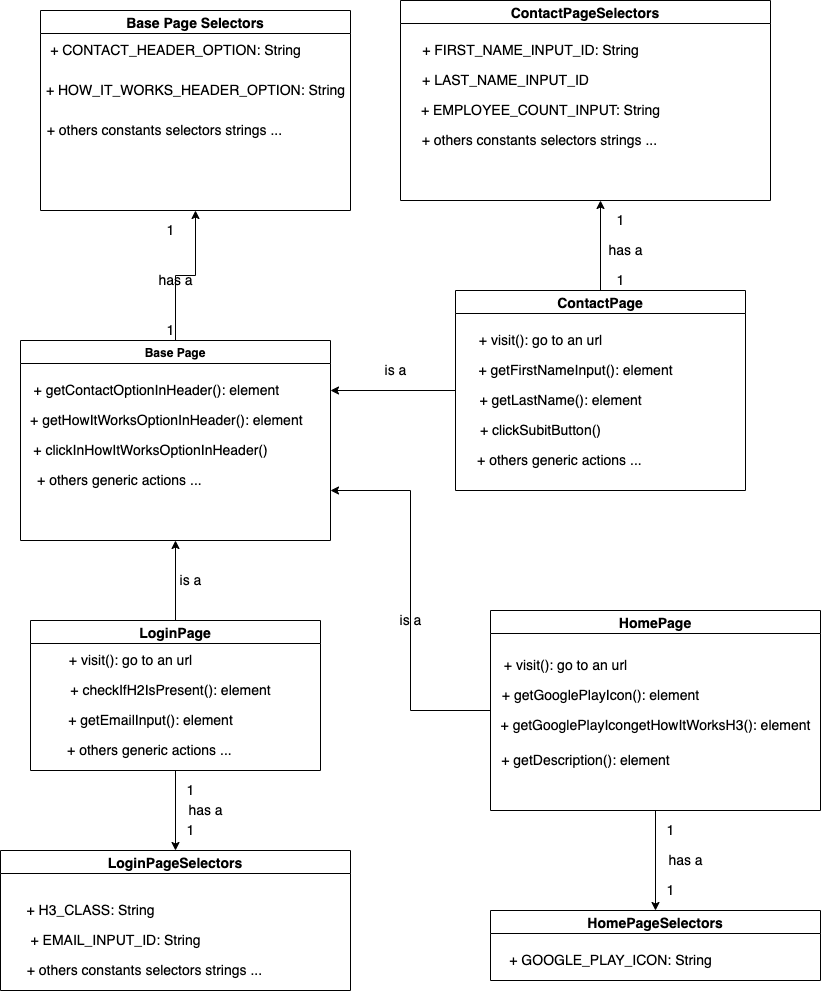

The diagram above was exported from draw.io. Its source (the exported page's mxGraphModel, read from the mxfile embedded in the PNG):
<mxGraphModel dx="1426" dy="1869" grid="1" gridSize="10" guides="1" tooltips="1" connect="1" arrows="1" fold="1" page="1" pageScale="1" pageWidth="850" pageHeight="1100" math="0" shadow="0">
  <root>
    <mxCell id="0" />
    <mxCell id="1" parent="0" />
    <mxCell id="pK39MIg111-6rhRXi_rF-44" style="edgeStyle=orthogonalEdgeStyle;rounded=0;orthogonalLoop=1;jettySize=auto;html=1;fontSize=14;entryX=0.5;entryY=1;entryDx=0;entryDy=0;" parent="1" source="pK39MIg111-6rhRXi_rF-2" target="pK39MIg111-6rhRXi_rF-13" edge="1">
      <mxGeometry relative="1" as="geometry">
        <mxPoint x="165" y="-20" as="targetPoint" />
      </mxGeometry>
    </mxCell>
    <mxCell id="pK39MIg111-6rhRXi_rF-2" value="Base Page" style="swimlane;" parent="1" vertex="1">
      <mxGeometry x="30" y="80" width="310" height="200" as="geometry" />
    </mxCell>
    <mxCell id="pK39MIg111-6rhRXi_rF-3" value="&lt;font style=&quot;font-size: 14px&quot;&gt;&amp;nbsp; &amp;nbsp;+ getContactOptionInHeader(): element&lt;/font&gt;" style="text;html=1;align=center;verticalAlign=middle;resizable=0;points=[];autosize=1;strokeColor=none;fillColor=none;" parent="pK39MIg111-6rhRXi_rF-2" vertex="1">
      <mxGeometry x="-5" y="40" width="270" height="20" as="geometry" />
    </mxCell>
    <mxCell id="pK39MIg111-6rhRXi_rF-5" value="&lt;font style=&quot;font-size: 14px&quot;&gt;&amp;nbsp; &amp;nbsp;+ getHowItWorksOptionInHeader(): element&lt;/font&gt;" style="text;html=1;align=center;verticalAlign=middle;resizable=0;points=[];autosize=1;strokeColor=none;fillColor=none;" parent="pK39MIg111-6rhRXi_rF-2" vertex="1">
      <mxGeometry x="-10" y="70" width="300" height="20" as="geometry" />
    </mxCell>
    <mxCell id="pK39MIg111-6rhRXi_rF-7" value="&lt;font style=&quot;font-size: 14px&quot;&gt;&amp;nbsp; + others generic actions ...&lt;/font&gt;" style="text;html=1;align=center;verticalAlign=middle;resizable=0;points=[];autosize=1;strokeColor=none;fillColor=none;" parent="pK39MIg111-6rhRXi_rF-2" vertex="1">
      <mxGeometry y="130" width="190" height="20" as="geometry" />
    </mxCell>
    <mxCell id="pK39MIg111-6rhRXi_rF-9" value="&lt;font style=&quot;font-size: 14px&quot;&gt;+ clickInHowItWorksOptionInHeader()&lt;/font&gt;" style="text;html=1;align=center;verticalAlign=middle;resizable=0;points=[];autosize=1;strokeColor=none;fillColor=none;" parent="pK39MIg111-6rhRXi_rF-2" vertex="1">
      <mxGeometry x="5" y="100" width="250" height="20" as="geometry" />
    </mxCell>
    <mxCell id="pK39MIg111-6rhRXi_rF-12" value="has a" style="text;html=1;align=center;verticalAlign=middle;resizable=0;points=[];autosize=1;strokeColor=none;fillColor=none;fontSize=14;" parent="1" vertex="1">
      <mxGeometry x="160" y="10" width="50" height="20" as="geometry" />
    </mxCell>
    <mxCell id="pK39MIg111-6rhRXi_rF-13" value="Base Page Selectors" style="swimlane;fontSize=14;" parent="1" vertex="1">
      <mxGeometry x="50" y="-250" width="310" height="200" as="geometry" />
    </mxCell>
    <mxCell id="pK39MIg111-6rhRXi_rF-15" value="+&amp;nbsp;HOW_IT_WORKS_HEADER_OPTION: String" style="text;html=1;align=center;verticalAlign=middle;resizable=0;points=[];autosize=1;strokeColor=none;fillColor=none;fontSize=14;" parent="pK39MIg111-6rhRXi_rF-13" vertex="1">
      <mxGeometry y="70" width="310" height="20" as="geometry" />
    </mxCell>
    <mxCell id="pK39MIg111-6rhRXi_rF-16" value="&amp;nbsp; + others constants selectors strings ..." style="text;html=1;align=center;verticalAlign=middle;resizable=0;points=[];autosize=1;strokeColor=none;fillColor=none;fontSize=14;" parent="pK39MIg111-6rhRXi_rF-13" vertex="1">
      <mxGeometry x="-10" y="110" width="260" height="20" as="geometry" />
    </mxCell>
    <mxCell id="pK39MIg111-6rhRXi_rF-14" value="+&amp;nbsp;CONTACT_HEADER_OPTION: String" style="text;html=1;align=center;verticalAlign=middle;resizable=0;points=[];autosize=1;strokeColor=none;fillColor=none;fontSize=14;" parent="pK39MIg111-6rhRXi_rF-13" vertex="1">
      <mxGeometry y="30" width="270" height="20" as="geometry" />
    </mxCell>
    <mxCell id="pK39MIg111-6rhRXi_rF-18" value="1" style="text;html=1;align=center;verticalAlign=middle;resizable=0;points=[];autosize=1;strokeColor=none;fillColor=none;fontSize=14;" parent="1" vertex="1">
      <mxGeometry x="170" y="60" width="20" height="20" as="geometry" />
    </mxCell>
    <mxCell id="pK39MIg111-6rhRXi_rF-19" value="1" style="text;html=1;align=center;verticalAlign=middle;resizable=0;points=[];autosize=1;strokeColor=none;fillColor=none;fontSize=14;" parent="1" vertex="1">
      <mxGeometry x="170" y="-40" width="20" height="20" as="geometry" />
    </mxCell>
    <mxCell id="pK39MIg111-6rhRXi_rF-45" style="edgeStyle=orthogonalEdgeStyle;rounded=0;orthogonalLoop=1;jettySize=auto;html=1;fontSize=14;" parent="1" source="pK39MIg111-6rhRXi_rF-20" edge="1">
      <mxGeometry relative="1" as="geometry">
        <mxPoint x="185" y="280" as="targetPoint" />
      </mxGeometry>
    </mxCell>
    <mxCell id="pK39MIg111-6rhRXi_rF-74" style="edgeStyle=orthogonalEdgeStyle;rounded=0;orthogonalLoop=1;jettySize=auto;html=1;fontSize=14;" parent="1" source="pK39MIg111-6rhRXi_rF-20" target="pK39MIg111-6rhRXi_rF-73" edge="1">
      <mxGeometry relative="1" as="geometry" />
    </mxCell>
    <mxCell id="pK39MIg111-6rhRXi_rF-20" value="LoginPage" style="swimlane;fontSize=14;" parent="1" vertex="1">
      <mxGeometry x="40" y="360" width="290" height="150" as="geometry" />
    </mxCell>
    <mxCell id="pK39MIg111-6rhRXi_rF-23" value="+&amp;nbsp;visit(): go to an url" style="text;html=1;align=center;verticalAlign=middle;resizable=0;points=[];autosize=1;strokeColor=none;fillColor=none;fontSize=14;" parent="pK39MIg111-6rhRXi_rF-20" vertex="1">
      <mxGeometry x="30" y="30" width="140" height="20" as="geometry" />
    </mxCell>
    <mxCell id="pK39MIg111-6rhRXi_rF-24" value="+&amp;nbsp;getEmailInput(): element" style="text;html=1;align=center;verticalAlign=middle;resizable=0;points=[];autosize=1;strokeColor=none;fillColor=none;fontSize=14;" parent="pK39MIg111-6rhRXi_rF-20" vertex="1">
      <mxGeometry x="30" y="90" width="180" height="20" as="geometry" />
    </mxCell>
    <mxCell id="rYiHiJYjFpB6Kj4Cuums-1" value="+&amp;nbsp;checkIfH2IsPresent(): element" style="text;html=1;align=center;verticalAlign=middle;resizable=0;points=[];autosize=1;strokeColor=none;fillColor=none;fontSize=14;" vertex="1" parent="pK39MIg111-6rhRXi_rF-20">
      <mxGeometry x="30" y="60" width="220" height="20" as="geometry" />
    </mxCell>
    <mxCell id="rYiHiJYjFpB6Kj4Cuums-3" value="&lt;font style=&quot;font-size: 14px&quot;&gt;&amp;nbsp; + others generic actions ...&lt;/font&gt;" style="text;html=1;align=center;verticalAlign=middle;resizable=0;points=[];autosize=1;strokeColor=none;fillColor=none;" vertex="1" parent="pK39MIg111-6rhRXi_rF-20">
      <mxGeometry x="20" y="120" width="190" height="20" as="geometry" />
    </mxCell>
    <mxCell id="pK39MIg111-6rhRXi_rF-46" style="edgeStyle=orthogonalEdgeStyle;rounded=0;orthogonalLoop=1;jettySize=auto;html=1;entryX=1;entryY=0.75;entryDx=0;entryDy=0;fontSize=14;" parent="1" source="pK39MIg111-6rhRXi_rF-21" target="pK39MIg111-6rhRXi_rF-2" edge="1">
      <mxGeometry relative="1" as="geometry" />
    </mxCell>
    <mxCell id="pK39MIg111-6rhRXi_rF-69" style="edgeStyle=orthogonalEdgeStyle;rounded=0;orthogonalLoop=1;jettySize=auto;html=1;fontSize=14;" parent="1" source="pK39MIg111-6rhRXi_rF-21" target="pK39MIg111-6rhRXi_rF-60" edge="1">
      <mxGeometry relative="1" as="geometry" />
    </mxCell>
    <mxCell id="pK39MIg111-6rhRXi_rF-21" value="HomePage" style="swimlane;fontSize=14;startSize=23;" parent="1" vertex="1">
      <mxGeometry x="500" y="350" width="330" height="200" as="geometry" />
    </mxCell>
    <mxCell id="pK39MIg111-6rhRXi_rF-25" value="+&amp;nbsp;visit(): go to an url" style="text;html=1;align=center;verticalAlign=middle;resizable=0;points=[];autosize=1;strokeColor=none;fillColor=none;fontSize=14;" parent="pK39MIg111-6rhRXi_rF-21" vertex="1">
      <mxGeometry x="5" y="45" width="140" height="20" as="geometry" />
    </mxCell>
    <mxCell id="pK39MIg111-6rhRXi_rF-28" value="+&amp;nbsp;getGooglePlayIcon(): element" style="text;html=1;align=center;verticalAlign=middle;resizable=0;points=[];autosize=1;strokeColor=none;fillColor=none;fontSize=14;" parent="pK39MIg111-6rhRXi_rF-21" vertex="1">
      <mxGeometry x="5" y="75" width="210" height="20" as="geometry" />
    </mxCell>
    <mxCell id="pK39MIg111-6rhRXi_rF-29" value="+&amp;nbsp;getGooglePlayIcongetHowItWorksH3(): element" style="text;html=1;align=center;verticalAlign=middle;resizable=0;points=[];autosize=1;strokeColor=none;fillColor=none;fontSize=14;" parent="pK39MIg111-6rhRXi_rF-21" vertex="1">
      <mxGeometry y="105" width="330" height="20" as="geometry" />
    </mxCell>
    <mxCell id="pK39MIg111-6rhRXi_rF-30" value="+&amp;nbsp;getDescription(): element" style="text;html=1;align=center;verticalAlign=middle;resizable=0;points=[];autosize=1;strokeColor=none;fillColor=none;fontSize=14;" parent="pK39MIg111-6rhRXi_rF-21" vertex="1">
      <mxGeometry x="5" y="140" width="180" height="20" as="geometry" />
    </mxCell>
    <mxCell id="pK39MIg111-6rhRXi_rF-47" style="edgeStyle=orthogonalEdgeStyle;rounded=0;orthogonalLoop=1;jettySize=auto;html=1;entryX=1;entryY=0.25;entryDx=0;entryDy=0;fontSize=14;" parent="1" source="pK39MIg111-6rhRXi_rF-22" target="pK39MIg111-6rhRXi_rF-2" edge="1">
      <mxGeometry relative="1" as="geometry" />
    </mxCell>
    <mxCell id="yhqlrptK2qLbgoH-ANLb-40" style="edgeStyle=orthogonalEdgeStyle;rounded=0;orthogonalLoop=1;jettySize=auto;html=1;" parent="1" source="pK39MIg111-6rhRXi_rF-22" edge="1">
      <mxGeometry relative="1" as="geometry">
        <mxPoint x="609.9999999999995" y="-60" as="targetPoint" />
      </mxGeometry>
    </mxCell>
    <mxCell id="pK39MIg111-6rhRXi_rF-22" value="ContactPage" style="swimlane;fontSize=14;" parent="1" vertex="1">
      <mxGeometry x="465" y="30" width="290" height="200" as="geometry" />
    </mxCell>
    <mxCell id="pK39MIg111-6rhRXi_rF-32" value="+&amp;nbsp;visit(): go to an url" style="text;html=1;align=center;verticalAlign=middle;resizable=0;points=[];autosize=1;strokeColor=none;fillColor=none;fontSize=14;" parent="pK39MIg111-6rhRXi_rF-22" vertex="1">
      <mxGeometry x="15" y="40" width="140" height="20" as="geometry" />
    </mxCell>
    <mxCell id="pK39MIg111-6rhRXi_rF-35" value="+&amp;nbsp;getFirstNameInput(): element" style="text;html=1;align=center;verticalAlign=middle;resizable=0;points=[];autosize=1;strokeColor=none;fillColor=none;fontSize=14;" parent="pK39MIg111-6rhRXi_rF-22" vertex="1">
      <mxGeometry x="15" y="70" width="210" height="20" as="geometry" />
    </mxCell>
    <mxCell id="pK39MIg111-6rhRXi_rF-36" value="+&amp;nbsp;getLastName(): element" style="text;html=1;align=center;verticalAlign=middle;resizable=0;points=[];autosize=1;strokeColor=none;fillColor=none;fontSize=14;" parent="pK39MIg111-6rhRXi_rF-22" vertex="1">
      <mxGeometry x="15" y="100" width="180" height="20" as="geometry" />
    </mxCell>
    <mxCell id="pK39MIg111-6rhRXi_rF-37" value="+&amp;nbsp;clickSubitButton()" style="text;html=1;align=center;verticalAlign=middle;resizable=0;points=[];autosize=1;strokeColor=none;fillColor=none;fontSize=14;" parent="pK39MIg111-6rhRXi_rF-22" vertex="1">
      <mxGeometry x="15" y="130" width="140" height="20" as="geometry" />
    </mxCell>
    <mxCell id="pK39MIg111-6rhRXi_rF-38" value="&amp;nbsp; + others generic actions ..." style="text;html=1;align=center;verticalAlign=middle;resizable=0;points=[];autosize=1;strokeColor=none;fillColor=none;fontSize=14;" parent="pK39MIg111-6rhRXi_rF-22" vertex="1">
      <mxGeometry x="5" y="160" width="190" height="20" as="geometry" />
    </mxCell>
    <mxCell id="pK39MIg111-6rhRXi_rF-48" value="is a" style="text;html=1;align=center;verticalAlign=middle;resizable=0;points=[];autosize=1;strokeColor=none;fillColor=none;fontSize=14;" parent="1" vertex="1">
      <mxGeometry x="180" y="310" width="40" height="20" as="geometry" />
    </mxCell>
    <mxCell id="pK39MIg111-6rhRXi_rF-49" value="is a" style="text;html=1;align=center;verticalAlign=middle;resizable=0;points=[];autosize=1;strokeColor=none;fillColor=none;fontSize=14;" parent="1" vertex="1">
      <mxGeometry x="385" y="100" width="40" height="20" as="geometry" />
    </mxCell>
    <mxCell id="pK39MIg111-6rhRXi_rF-50" value="is a" style="text;html=1;align=center;verticalAlign=middle;resizable=0;points=[];autosize=1;strokeColor=none;fillColor=none;fontSize=14;" parent="1" vertex="1">
      <mxGeometry x="400" y="350" width="40" height="20" as="geometry" />
    </mxCell>
    <mxCell id="pK39MIg111-6rhRXi_rF-60" value="HomePageSelectors" style="swimlane;fontSize=14;" parent="1" vertex="1">
      <mxGeometry x="500" y="650" width="330" height="70" as="geometry" />
    </mxCell>
    <mxCell id="pK39MIg111-6rhRXi_rF-65" value="+&amp;nbsp;GOOGLE_PLAY_ICON: String" style="text;html=1;align=center;verticalAlign=middle;resizable=0;points=[];autosize=1;strokeColor=none;fillColor=none;fontSize=14;" parent="pK39MIg111-6rhRXi_rF-60" vertex="1">
      <mxGeometry x="10" y="40" width="220" height="20" as="geometry" />
    </mxCell>
    <mxCell id="pK39MIg111-6rhRXi_rF-70" value="has a" style="text;html=1;align=center;verticalAlign=middle;resizable=0;points=[];autosize=1;strokeColor=none;fillColor=none;fontSize=14;" parent="1" vertex="1">
      <mxGeometry x="670" y="590" width="50" height="20" as="geometry" />
    </mxCell>
    <mxCell id="pK39MIg111-6rhRXi_rF-71" value="1" style="text;html=1;align=center;verticalAlign=middle;resizable=0;points=[];autosize=1;strokeColor=none;fillColor=none;fontSize=14;" parent="1" vertex="1">
      <mxGeometry x="670" y="620" width="20" height="20" as="geometry" />
    </mxCell>
    <mxCell id="pK39MIg111-6rhRXi_rF-72" value="1" style="text;html=1;align=center;verticalAlign=middle;resizable=0;points=[];autosize=1;strokeColor=none;fillColor=none;fontSize=14;" parent="1" vertex="1">
      <mxGeometry x="670" y="560" width="20" height="20" as="geometry" />
    </mxCell>
    <mxCell id="pK39MIg111-6rhRXi_rF-73" value="LoginPageSelectors" style="swimlane;fontSize=14;" parent="1" vertex="1">
      <mxGeometry x="10" y="590" width="350" height="140" as="geometry" />
    </mxCell>
    <mxCell id="pK39MIg111-6rhRXi_rF-78" value="+&amp;nbsp;H3_CLASS: String" style="text;html=1;align=center;verticalAlign=middle;resizable=0;points=[];autosize=1;strokeColor=none;fillColor=none;fontSize=14;" parent="pK39MIg111-6rhRXi_rF-73" vertex="1">
      <mxGeometry x="20" y="50" width="140" height="20" as="geometry" />
    </mxCell>
    <mxCell id="pK39MIg111-6rhRXi_rF-79" value="+&amp;nbsp;EMAIL_INPUT_ID: String" style="text;html=1;align=center;verticalAlign=middle;resizable=0;points=[];autosize=1;strokeColor=none;fillColor=none;fontSize=14;" parent="pK39MIg111-6rhRXi_rF-73" vertex="1">
      <mxGeometry x="20" y="80" width="190" height="20" as="geometry" />
    </mxCell>
    <mxCell id="rYiHiJYjFpB6Kj4Cuums-5" value="&amp;nbsp; + others constants selectors strings ..." style="text;html=1;align=center;verticalAlign=middle;resizable=0;points=[];autosize=1;strokeColor=none;fillColor=none;fontSize=14;" vertex="1" parent="pK39MIg111-6rhRXi_rF-73">
      <mxGeometry x="10" y="110" width="260" height="20" as="geometry" />
    </mxCell>
    <mxCell id="pK39MIg111-6rhRXi_rF-75" value="has a" style="text;html=1;align=center;verticalAlign=middle;resizable=0;points=[];autosize=1;strokeColor=none;fillColor=none;fontSize=14;" parent="1" vertex="1">
      <mxGeometry x="190" y="540" width="50" height="20" as="geometry" />
    </mxCell>
    <mxCell id="pK39MIg111-6rhRXi_rF-76" value="1" style="text;html=1;align=center;verticalAlign=middle;resizable=0;points=[];autosize=1;strokeColor=none;fillColor=none;fontSize=14;" parent="1" vertex="1">
      <mxGeometry x="190" y="520" width="20" height="20" as="geometry" />
    </mxCell>
    <mxCell id="pK39MIg111-6rhRXi_rF-77" value="1" style="text;html=1;align=center;verticalAlign=middle;resizable=0;points=[];autosize=1;strokeColor=none;fillColor=none;fontSize=14;" parent="1" vertex="1">
      <mxGeometry x="190" y="560" width="20" height="20" as="geometry" />
    </mxCell>
    <mxCell id="pK39MIg111-6rhRXi_rF-80" value="ContactPageSelectors" style="swimlane;fontSize=14;" parent="1" vertex="1">
      <mxGeometry x="410" y="-260" width="370" height="200" as="geometry" />
    </mxCell>
    <mxCell id="pK39MIg111-6rhRXi_rF-81" value="+&amp;nbsp;FIRST_NAME_INPUT_ID: String" style="text;html=1;align=center;verticalAlign=middle;resizable=0;points=[];autosize=1;strokeColor=none;fillColor=none;fontSize=14;" parent="pK39MIg111-6rhRXi_rF-80" vertex="1">
      <mxGeometry x="15" y="40" width="230" height="20" as="geometry" />
    </mxCell>
    <mxCell id="pK39MIg111-6rhRXi_rF-82" value="+ LAST_NAME_INPUT_ID" style="text;html=1;align=center;verticalAlign=middle;resizable=0;points=[];autosize=1;strokeColor=none;fillColor=none;fontSize=14;" parent="pK39MIg111-6rhRXi_rF-80" vertex="1">
      <mxGeometry x="15" y="70" width="180" height="20" as="geometry" />
    </mxCell>
    <mxCell id="pK39MIg111-6rhRXi_rF-83" value="+&amp;nbsp;EMPLOYEE_COUNT_INPUT: String" style="text;html=1;align=center;verticalAlign=middle;resizable=0;points=[];autosize=1;strokeColor=none;fillColor=none;fontSize=14;" parent="pK39MIg111-6rhRXi_rF-80" vertex="1">
      <mxGeometry x="15" y="100" width="250" height="20" as="geometry" />
    </mxCell>
    <mxCell id="pK39MIg111-6rhRXi_rF-84" value="&amp;nbsp; + others constants selectors strings ..." style="text;html=1;align=center;verticalAlign=middle;resizable=0;points=[];autosize=1;strokeColor=none;fillColor=none;fontSize=14;" parent="pK39MIg111-6rhRXi_rF-80" vertex="1">
      <mxGeometry x="5" y="130" width="260" height="20" as="geometry" />
    </mxCell>
    <mxCell id="pK39MIg111-6rhRXi_rF-88" value="has a" style="text;html=1;align=center;verticalAlign=middle;resizable=0;points=[];autosize=1;strokeColor=none;fillColor=none;fontSize=14;" parent="1" vertex="1">
      <mxGeometry x="610" y="-20" width="50" height="20" as="geometry" />
    </mxCell>
    <mxCell id="pK39MIg111-6rhRXi_rF-89" value="1" style="text;html=1;align=center;verticalAlign=middle;resizable=0;points=[];autosize=1;strokeColor=none;fillColor=none;fontSize=14;" parent="1" vertex="1">
      <mxGeometry x="620" y="10" width="20" height="20" as="geometry" />
    </mxCell>
    <mxCell id="pK39MIg111-6rhRXi_rF-90" value="1" style="text;html=1;align=center;verticalAlign=middle;resizable=0;points=[];autosize=1;strokeColor=none;fillColor=none;fontSize=14;" parent="1" vertex="1">
      <mxGeometry x="620" y="-50" width="20" height="20" as="geometry" />
    </mxCell>
    <mxCell id="yhqlrptK2qLbgoH-ANLb-36" style="edgeStyle=orthogonalEdgeStyle;rounded=0;orthogonalLoop=1;jettySize=auto;html=1;entryX=0.5;entryY=0;entryDx=0;entryDy=0;" parent="1" source="yhqlrptK2qLbgoH-ANLb-1" edge="1">
      <mxGeometry relative="1" as="geometry">
        <mxPoint x="-220" y="360" as="targetPoint" />
      </mxGeometry>
    </mxCell>
  </root>
</mxGraphModel>